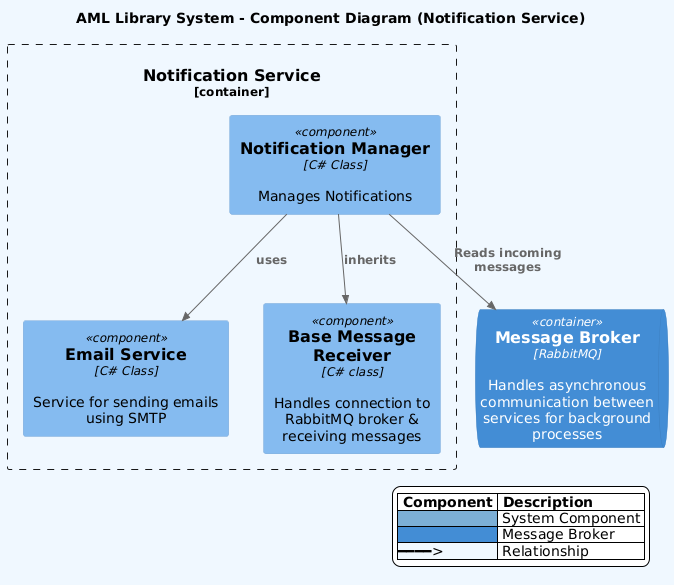

The diagram above was rendered by PlantUML. Its source (embedded in the PNG):
@startuml
!include https://raw.githubusercontent.com/plantuml-stdlib/C4-PlantUML/master/C4_Component.puml

title AML Library System - Component Diagram (Notification Service)

skinparam backgroundColor #F0F8FF
skinparam legendBackgroundColor white
skinparam legendBorderColor black
skinparam legendFontColor black
skinparam legendFontSize 14

legend bottom right
|= Component |= Description |
|<#7CAFD6>    | System Component |
|<#438DD5>    | Message Broker |
|<#F0F8FF>━━━━>  | Relationship |
endlegend

    
    Container_Boundary(notificationService, "Notification Service") {
        Component(NotificationManager, "Notification Manager", "C# Class", "Manages Notifications")
        Component(emailService, "Email Service", "C# Class", "Service for sending emails using SMTP")
        Component(baseMessageReceiver, "Base Message Receiver", "C# class", "Handles connection to RabbitMQ broker & receiving messages")
    }
    
    ContainerQueue(message_broker, "Message Broker", "RabbitMQ", "Handles asynchronous communication between services for background processes")

' Relationships

Rel(NotificationManager, baseMessageReceiver, "inherits")
Rel(NotificationManager, emailService, "uses")

Rel(NotificationManager, message_broker, "Reads incoming messages")
@enduml